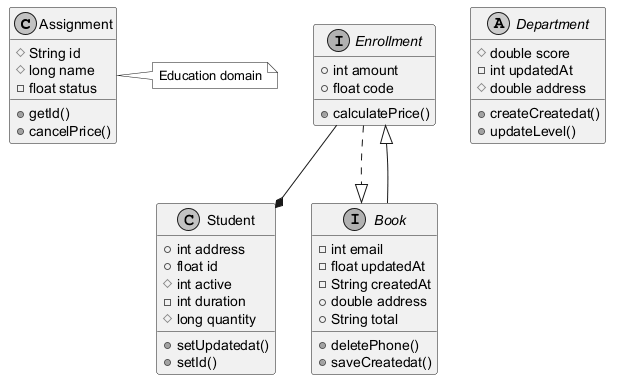

The diagram above was rendered by PlantUML. Its source (embedded in the PNG):
@startuml
skinparam monochrome true
class Assignment {
  #String id
  #long name
  -float status
  +getId()
  +cancelPrice()
}
class Student {
  +int address
  +float id
  #int active
  -int duration
  #long quantity
  +setUpdatedat()
  +setId()
}
interface Enrollment {
  +int amount
  +float code
  +calculatePrice()
}
interface Book {
  -int email
  -float updatedAt
  -String createdAt
  +double address
  +String total
  +deletePhone()
  +saveCreatedat()
}
abstract class Department {
  #double score
  -int updatedAt
  #double address
  +createCreatedat()
  +updateLevel()
}
Book --|> Enrollment
Enrollment ..|> Book
Enrollment --* Student
note right of Assignment : Education domain
@enduml